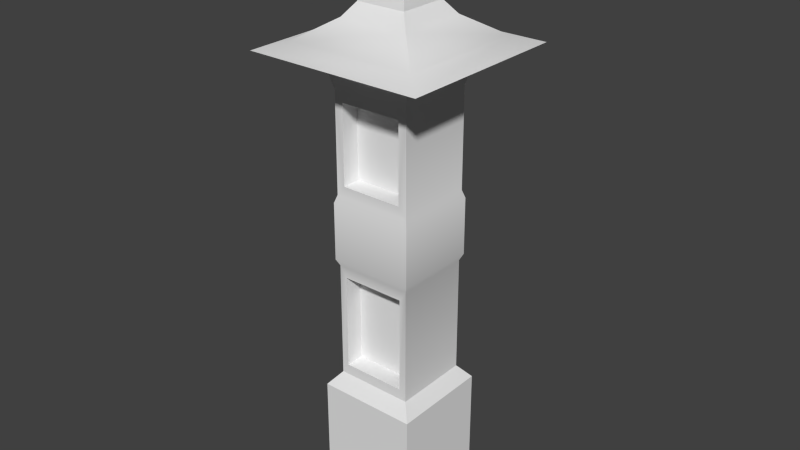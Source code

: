 # Source: Gate_Pillar.blend  (saved by Blender 2.76.0; exported with 4.5.12 LTS)
import bpy
from mathutils import Matrix  # noqa: F401  (used for matrix-valued properties, if any)

bpy.ops.wm.read_factory_settings(use_empty=True)
scene = bpy.context.scene
scene.name = 'Scene'

# ---- collections
col_collection_1 = bpy.data.collections.new('Collection 1'); scene.collection.children.link(col_collection_1)

# ---- node groups
ng_auto_smooth = bpy.data.node_groups.new('Auto Smooth', 'GeometryNodeTree')
_s = ng_auto_smooth.interface.new_socket(name='Geometry', in_out='OUTPUT', socket_type='NodeSocketGeometry')
_s = ng_auto_smooth.interface.new_socket(name='Geometry', in_out='INPUT', socket_type='NodeSocketGeometry')
_s = ng_auto_smooth.interface.new_socket(name='Angle', in_out='INPUT', socket_type='NodeSocketFloat')
_s.subtype = 'ANGLE'
_s.min_value = 0.0
_s.max_value = 3.142
ng_auto_smooth.is_modifier = True
_N = ng_auto_smooth.nodes; _L = ng_auto_smooth.links
n0 = _N.new('NodeGroupOutput'); n0.name = 'Group Output'; n0.location = (480, -100)
n1 = _N.new('NodeGroupInput'); n1.name = 'Group Input'; n1.location = (-420, -300)
n2 = _N.new('NodeGroupInput'); n2.name = 'Group Input.001'; n2.location = (-60, -100)
n3 = _N.new('GeometryNodeSetShadeSmooth'); n3.name = 'Set Shade Smooth'; n3.location = (120, -100)
n3.domain = 'EDGE'
n4 = _N.new('GeometryNodeSetShadeSmooth'); n4.name = 'Set Shade Smooth.001'; n4.location = (300, -100)
n5 = _N.new('GeometryNodeInputMeshEdgeAngle'); n5.name = 'Edge Angle'; n5.location = (-420, -220)
n6 = _N.new('GeometryNodeInputEdgeSmooth'); n6.name = 'Is Edge Smooth'; n6.location = (-60, -160)
n7 = _N.new('GeometryNodeInputShadeSmooth'); n7.name = 'Is Face Smooth'; n7.location = (-240, -340)
n8 = _N.new('FunctionNodeBooleanMath'); n8.name = 'Boolean Math'; n8.location = (-60, -220)
n9 = _N.new('FunctionNodeCompare'); n9.name = 'Compare'; n9.location = (-240, -180)
n9.operation = 'LESS_EQUAL'
_L.new(n5.outputs[0], n9.inputs[0])
_L.new(n4.outputs[0], n0.inputs[0])
_L.new(n1.outputs[1], n9.inputs[1])
_L.new(n9.outputs[0], n8.inputs[0])
_L.new(n7.outputs[0], n8.inputs[1])
_L.new(n2.outputs[0], n3.inputs[0])
_L.new(n6.outputs[0], n3.inputs[1])
_L.new(n3.outputs[0], n4.inputs[0])
_L.new(n8.outputs[0], n3.inputs[2])
n0.is_active_output = True

# ---- world
world_world = bpy.data.worlds.new('World'); scene.world = world_world
world_world.color = (0.05088, 0.05088, 0.05088)
world_world.use_sun_shadow = False
world_world.sun_shadow_jitter_overblur = 0.0
world_world.cycles.sampling_method = 'MANUAL'
world_world.cycles.sample_map_resolution = 256

# ---- meshes
me_cube = bpy.data.meshes.new('Cube')
me_cube.from_pydata([(-0.2029, 0.2248, -0.01081), (-0.2029, 0.2248, 0.4517), (0.2029, 0.2248, -0.01081), (0.2029, 0.2248, 0.4517), (-0.2029, -0.181, -0.01081), (-0.2029, -0.181, 0.4517), (0.2029, -0.181, -0.01081), (0.2029, -0.181, 0.4517), (-0.1574, 0.1793, 0.5074), (0.1574, 0.1793, 0.5074), (0.1574, -0.1355, 0.5074), (-0.1574, -0.1355, 0.5074), (-0.1574, 0.1793, 0.9822), (0.1574, 0.1793, 0.9822), (0.1574, -0.1355, 0.9822), (-0.1574, -0.1355, 0.9822), (-0.1696, 0.1915, 1.008), (0.1696, 0.1915, 1.008), (0.1696, -0.1477, 1.008), (-0.1696, -0.1477, 1.008), (-0.1696, 0.1915, 1.241), (0.1696, 0.1915, 1.241), (0.1696, -0.1477, 1.241), (-0.1696, -0.1477, 1.241), (-0.1595, 0.1814, 1.273), (0.1595, 0.1814, 1.273), (0.1595, -0.1376, 1.273), (-0.1595, -0.1376, 1.273), (-0.1595, 0.1814, 1.676), (0.1595, 0.1814, 1.676), (0.1595, -0.1376, 1.676), (-0.1595, -0.1376, 1.676), (-0.1728, 0.1947, 1.727), (0.1728, 0.1947, 1.727), (0.1728, -0.1509, 1.727), (-0.1728, -0.1509, 1.727), (-0.2347, 0.2566, 1.778), (0.2347, 0.2566, 1.778), (0.2347, -0.2128, 1.778), (-0.2347, -0.2128, 1.778), (-0.2231, 0.245, 1.805), (0.2231, 0.245, 1.805), (0.2231, -0.2012, 1.805), (-0.2231, -0.2012, 1.805), (-0.3573, 0.3792, 1.822), (0.3573, 0.3792, 1.822), (0.3573, -0.3354, 1.822), (-0.3573, -0.3354, 1.822), (-0.2652, 0.2871, 1.851), (0.2652, 0.2871, 1.851), (0.2652, -0.2433, 1.851), (-0.2652, -0.2433, 1.851), (-0.1409, 0.1628, 1.93), (0.1409, 0.1628, 1.93), (0.1409, -0.119, 1.93), (-0.1409, -0.119, 1.93), (-0.1007, 0.1226, 1.983), (0.1007, 0.1226, 1.983), (0.1007, -0.0788, 1.983), (-0.1007, -0.0788, 1.983), (-0.1007, 0.1226, 2.019), (0.1007, 0.1226, 2.019), (0.1007, -0.0788, 2.019), (-0.1007, -0.0788, 2.019), (0.1288, -0.1355, 0.5507), (-0.1288, -0.1355, 0.5507), (0.1288, -0.1355, 0.939), (-0.1288, -0.1355, 0.939), (0.1261, -0.1376, 1.315), (-0.1261, -0.1376, 1.315), (0.1261, -0.1376, 1.634), (-0.1261, -0.1376, 1.634), (0.1288, -0.05959, 0.5507), (-0.1288, -0.05959, 0.5507), (0.1288, -0.05959, 0.939), (-0.1288, -0.05959, 0.939), (0.1261, -0.06167, 1.315), (-0.1261, -0.06167, 1.315), (0.1261, -0.06167, 1.634), (-0.1261, -0.06167, 1.634), (-0.04269, 0.06459, 2.155), (0.04269, 0.06459, 2.155), (0.04269, -0.02078, 2.155), (-0.04269, -0.02078, 2.155), (-0.04269, 0.06459, 2.291), (0.04269, 0.06459, 2.291), (0.04269, -0.02078, 2.291), (-0.04269, -0.02078, 2.291)], [], [(3, 7, 6, 2), (7, 5, 4, 6), (5, 1, 0, 4), (6, 4, 0, 2), (69, 77, 79, 71), (14, 15, 67, 66), (71, 79, 78, 70), (3, 9, 10, 7), (7, 10, 11, 5), (5, 11, 8, 1), (52, 56, 57, 53), (8, 12, 13, 9), (70, 30, 31, 71), (18, 22, 23, 19), (59, 63, 60, 56), (13, 17, 18, 14), (15, 19, 16, 12), (14, 18, 19, 15), (21, 25, 26, 22), (19, 23, 20, 16), (30, 34, 35, 31), (25, 29, 30, 26), (81, 85, 86, 82), (22, 26, 27, 23), (20, 24, 25, 21), (60, 80, 81, 61), (29, 33, 34, 30), (69, 27, 26, 68), (27, 31, 28, 24), (85, 84, 87, 86), (32, 36, 37, 33), (23, 27, 24, 20), (28, 32, 33, 29), (31, 35, 32, 28), (37, 41, 42, 38), (51, 47, 46, 50), (33, 37, 38, 34), (34, 38, 39, 35), (70, 68, 26, 30), (38, 42, 43, 39), (12, 16, 17, 13), (39, 43, 40, 36), (54, 50, 49, 53), (46, 42, 41, 45), (47, 43, 42, 46), (44, 40, 43, 47), (52, 48, 51, 55), (53, 49, 48, 52), (55, 51, 50, 54), (45, 41, 40, 44), (54, 58, 59, 55), (49, 45, 44, 48), (48, 44, 47, 51), (50, 46, 45, 49), (16, 20, 21, 17), (1, 8, 9, 3), (55, 59, 56, 52), (53, 57, 58, 54), (61, 81, 82, 62), (9, 13, 14, 10), (57, 61, 62, 58), (58, 62, 63, 59), (56, 60, 61, 57), (11, 15, 12, 8), (71, 31, 27, 69), (11, 67, 15), (10, 64, 65, 11), (14, 64, 10), (35, 39, 36, 32), (1, 3, 2, 0), (72, 74, 75, 73), (76, 78, 79, 77), (66, 74, 72, 64), (67, 75, 74, 66), (70, 78, 76, 68), (68, 76, 77, 69), (65, 73, 75, 67), (64, 72, 73, 65), (62, 82, 83, 63), (36, 40, 41, 37), (63, 83, 80, 60), (82, 86, 87, 83), (24, 28, 29, 25), (17, 21, 22, 18), (80, 84, 85, 81), (11, 65, 67), (14, 66, 64), (83, 87, 84, 80)])
me_cube.polygons.foreach_set('use_smooth', [True] * 88)
_uv = me_cube.uv_layers.new(name='UVMap')
_uv.uv.foreach_set('vector', [0.5567, 0.1811, 0.3712, 0.1811, 0.3712, 0.0, 0.5567, 2.16e-08, 0.0, 0.4997, 0.1856, 0.4997, 0.1856, 0.6809, 6.637e-08, 0.6809, 0.1856, 0.4997, 0.3712, 0.4997, 0.3712, 0.6808, 0.1856, 0.6808, 1.106e-08, 0.8621, 0.0, 0.6809, 0.1856, 0.6809, 0.1856, 0.8621, 0.953, 0.8057, 0.9183, 0.8057, 0.9183, 0.6807, 0.953, 0.6807, 0.0208, 0.2915, 0.1648, 0.2915, 0.1517, 0.3084, 0.03391, 0.3084, 0.953, 0.7934, 0.9877, 0.7934, 0.9877, 0.906, 0.953, 0.906, 0.5567, 0.1811, 0.5359, 0.2036, 0.392, 0.2036, 0.3712, 0.1811, 0.0, 0.4997, 0.0208, 0.4774, 0.1648, 0.4774, 0.1856, 0.4997, 0.1856, 0.4997, 0.2064, 0.4772, 0.3503, 0.4772, 0.3712, 0.4997, 0.7423, 0.353, 0.7607, 0.3315, 0.8528, 0.3315, 0.8712, 0.353, 0.5775, 0.477, 0.5775, 0.2912, 0.7215, 0.2912, 0.7215, 0.477, 0.03512, 0.03615, 0.01985, 0.0196, 0.1657, 0.0196, 0.1505, 0.03615, 0.01521, 0.2817, 0.01521, 0.1904, 0.1704, 0.1904, 0.1704, 0.2817, 0.7607, 0.6177, 0.7607, 0.6035, 0.8528, 0.6035, 0.8528, 0.6177, 0.5359, 0.3895, 0.5415, 0.3993, 0.3864, 0.3993, 0.392, 0.3895, 0.2064, 0.2913, 0.2008, 0.2816, 0.3559, 0.2816, 0.3503, 0.2913, 0.0208, 0.2915, 0.01521, 0.2817, 0.1704, 0.2817, 0.1648, 0.2915, 0.5415, 0.4905, 0.5369, 0.5033, 0.391, 0.5033, 0.3864, 0.4905, 0.2008, 0.2816, 0.2008, 0.1903, 0.3559, 0.1903, 0.3559, 0.2816, 0.01985, 0.0196, 0.01377, 8.641e-08, 0.1718, 0.0, 0.1657, 0.0196, 0.5369, 0.5033, 0.5369, 0.6613, 0.391, 0.6613, 0.391, 0.5033, 0.7872, 0.4064, 0.7872, 0.353, 0.8262, 0.353, 0.8262, 0.4064, 0.01521, 0.1904, 0.01985, 0.1777, 0.1657, 0.1777, 0.1704, 0.1904, 0.5719, 0.1903, 0.5766, 0.1775, 0.7224, 0.1775, 0.7271, 0.1903, 0.7607, 0.3173, 0.7872, 0.2631, 0.8262, 0.2631, 0.8528, 0.3173, 0.5369, 0.6613, 0.543, 0.6808, 0.3849, 0.6808, 0.391, 0.6613, 0.1505, 0.1611, 0.1657, 0.1777, 0.01985, 0.1777, 0.03512, 0.1611, 0.2054, 0.1775, 0.2054, 0.01953, 0.3513, 0.01953, 0.3513, 0.1775, 0.7813, 0.6772, 0.7423, 0.6772, 0.7423, 0.6391, 0.7813, 0.6391, 0.7706, 0.182, 0.7423, 0.2096, 0.7423, 2.16e-08, 0.7706, 0.02766, 0.2008, 0.1903, 0.2054, 0.1775, 0.3513, 0.1775, 0.3559, 0.1903, 0.5766, 0.01949, 0.5705, 0.0, 0.7285, 0.0, 0.7224, 0.01949, 0.2054, 0.01953, 0.1993, 0.0, 0.3574, 0.0, 0.3513, 0.01953, 0.9681, 0.2096, 0.957, 0.2044, 0.957, 0.005194, 0.9681, 0.0, 0.5989, 0.7219, 0.5567, 0.6807, 0.8836, 0.6807, 0.8414, 0.7219, 0.7706, 0.02766, 0.7423, 2.16e-08, 0.957, 0.0, 0.9287, 0.02766, 0.9287, 0.02766, 0.957, 0.0, 0.957, 0.2096, 0.9287, 0.182, 0.03512, 0.03615, 0.03512, 0.1611, 0.01985, 0.1777, 0.01985, 0.0196, 0.9901, 0.2096, 0.9791, 0.2044, 0.9791, 0.005194, 0.9901, 0.0, 0.5775, 0.2912, 0.5719, 0.2815, 0.7271, 0.2815, 0.7215, 0.2912, 0.9791, 0.2096, 0.9681, 0.2044, 0.9681, 0.005194, 0.9791, 0.0, 0.7846, 0.7774, 0.8414, 0.7219, 0.8414, 0.9588, 0.7846, 0.9032, 0.1856, 0.6808, 0.247, 0.7408, 0.247, 0.94, 0.1856, 1.0, 0.5124, 0.6808, 0.451, 0.7408, 0.247, 0.7408, 0.1856, 0.6808, 0.5124, 1.0, 0.451, 0.94, 0.451, 0.7408, 0.5124, 0.6808, 0.6557, 0.9032, 0.5989, 0.9588, 0.5989, 0.7219, 0.6557, 0.7774, 0.7846, 0.9032, 0.8414, 0.9588, 0.5989, 0.9588, 0.6557, 0.9032, 0.6557, 0.7774, 0.5989, 0.7219, 0.8414, 0.7219, 0.7846, 0.7774, 0.1856, 1.0, 0.247, 0.94, 0.451, 0.94, 0.5124, 1.0, 0.8712, 0.3522, 0.8895, 0.3311, 0.9816, 0.3311, 1.0, 0.3522, 0.8414, 0.9588, 0.8836, 0.9999, 0.5567, 0.9999, 0.5989, 0.9588, 0.5989, 0.9588, 0.5567, 0.9999, 0.5567, 0.6807, 0.5989, 0.7219, 0.8414, 0.7219, 0.8836, 0.6807, 0.8836, 0.9999, 0.8414, 0.9588, 0.5719, 0.2815, 0.5719, 0.1903, 0.7271, 0.1903, 0.7271, 0.2815, 0.5567, 0.4997, 0.5775, 0.477, 0.7215, 0.477, 0.7423, 0.4997, 0.7423, 0.6391, 0.7607, 0.6177, 0.8528, 0.6177, 0.8712, 0.6391, 0.7423, 0.496, 0.7607, 0.4746, 0.8528, 0.4746, 0.8712, 0.496, 0.7607, 0.4605, 0.7872, 0.4064, 0.8262, 0.4064, 0.8528, 0.4605, 0.5359, 0.2036, 0.5359, 0.3895, 0.392, 0.3895, 0.392, 0.2036, 0.7607, 0.4746, 0.7607, 0.4605, 0.8528, 0.4605, 0.8528, 0.4746, 0.8895, 0.3311, 0.8895, 0.3169, 0.9816, 0.3169, 0.9816, 0.3311, 0.7607, 0.3315, 0.7607, 0.3173, 0.8528, 0.3173, 0.8528, 0.3315, 0.2064, 0.4772, 0.2064, 0.2913, 0.3503, 0.2913, 0.3503, 0.4772, 0.1505, 0.03615, 0.1657, 0.0196, 0.1657, 0.1777, 0.1505, 0.1611, 0.1648, 0.4774, 0.1517, 0.3084, 0.1648, 0.2915, 0.0208, 0.4774, 0.03391, 0.4605, 0.1517, 0.4605, 0.1648, 0.4774, 0.0208, 0.2915, 0.03391, 0.4605, 0.0208, 0.4774, 0.9287, 0.182, 0.957, 0.2096, 0.7423, 0.2096, 0.7706, 0.182, 0.5567, 0.4997, 0.7423, 0.4997, 0.7423, 0.6807, 0.5567, 0.6807, 0.8712, 0.5044, 0.8712, 0.3522, 0.9889, 0.3522, 0.9889, 0.5044, 0.9865, 0.5044, 0.9865, 0.6293, 0.8712, 0.6293, 0.8712, 0.5044, 0.5124, 0.6808, 0.5471, 0.6808, 0.5471, 0.8329, 0.5124, 0.8329, 0.8836, 0.8328, 0.9183, 0.8328, 0.9183, 0.9478, 0.8836, 0.9478, 0.9183, 0.8057, 0.953, 0.8057, 0.953, 0.9306, 0.9183, 0.9306, 0.953, 0.6807, 0.9877, 0.6807, 0.9877, 0.7934, 0.953, 0.7934, 0.9183, 0.8328, 0.8836, 0.8328, 0.8836, 0.6807, 0.9183, 0.6807, 0.5124, 0.8329, 0.5471, 0.8329, 0.5471, 0.9479, 0.5124, 0.9479, 0.8895, 0.3169, 0.9161, 0.2631, 0.9551, 0.2631, 0.9816, 0.3169, 0.9988, 0.8904, 0.9877, 0.8852, 0.9877, 0.6859, 0.9988, 0.6807, 0.7607, 0.6035, 0.7872, 0.5495, 0.8262, 0.5495, 0.8528, 0.6035, 0.9161, 0.2631, 0.9161, 0.2096, 0.9551, 0.2096, 0.9551, 0.2631, 0.5766, 0.1775, 0.5766, 0.01949, 0.7224, 0.01949, 0.7224, 0.1775, 0.5415, 0.3993, 0.5415, 0.4905, 0.3864, 0.4905, 0.3864, 0.3993, 0.7872, 0.2631, 0.7872, 0.2096, 0.8262, 0.2096, 0.8262, 0.2631, 0.1648, 0.4774, 0.1517, 0.4605, 0.1517, 0.3084, 0.0208, 0.2915, 0.03391, 0.3084, 0.03391, 0.4605, 0.7872, 0.5495, 0.7872, 0.496, 0.8262, 0.496, 0.8262, 0.5495])
me_cube.use_remesh_preserve_volume = False
me_cube.use_remesh_preserve_attributes = False
me_cube.use_mirror_vertex_groups = False
me_cube.update()

# ---- objects
ob_s_gatepillar = bpy.data.objects.new('S_GatePillar', me_cube)

# ---- transforms, parenting, visibility, modifiers, constraints
ob_s_gatepillar.location = (0.0, 0.0, 0.0)
ob_s_gatepillar.lock_location = (True, True, True)
ob_s_gatepillar.lock_rotation = (True, True, True)
ob_s_gatepillar.lock_scale = (True, True, True)
ob_s_gatepillar.lineart.crease_threshold = 0.0
_m = ob_s_gatepillar.modifiers.new('Triangulate', 'TRIANGULATE')
_m = ob_s_gatepillar.modifiers.new('Auto Smooth', 'NODES')
_m.node_group = ng_auto_smooth
_gi = [s.identifier for s in ng_auto_smooth.interface.items_tree if s.item_type == 'SOCKET' and s.in_out == 'INPUT']
_m[_gi[1]] = 0.5236  # Angle

# ---- collection membership
col_collection_1.objects.link(ob_s_gatepillar)

# ---- scene / render settings (as saved in the file)
scene.frame_start = 1; scene.frame_end = 250; scene.frame_set(1)
scene.render.engine = 'BLENDER_EEVEE_NEXT'
scene.render.resolution_percentage = 50
scene.render.dither_intensity = 0.0
scene.cycles.use_denoising = False
scene.cycles.samples = 10
scene.cycles.sampling_pattern = 'TABULATED_SOBOL'
scene.cycles.light_sampling_threshold = 0.0
scene.cycles.use_adaptive_sampling = False
scene.cycles.use_light_tree = False
scene.cycles.blur_glossy = 0.0
scene.cycles.pixel_filter_type = 'GAUSSIAN'
scene.cycles.sample_clamp_indirect = 0.0
scene.view_settings.view_transform = 'Standard'
bpy.context.view_layer.update()

# ---- added for rendering (the .blend has no active camera and no usable light): camera, sun
cam_auto = bpy.data.cameras.new('AutoCamera')
cam_auto.lens = 50.0
cam_auto.sensor_width = 36.0
cam_auto.clip_end = 1000.0
ob_auto_camera = bpy.data.objects.new('AutoCamera', cam_auto)
scene.collection.objects.link(ob_auto_camera)
ob_auto_camera.location = (2.32618, -2.76951, 3.00117)
ob_auto_camera.rotation_euler = (1.09748, -7.21219e-08, 0.694738)
scene.camera = ob_auto_camera
light_auto_sun = bpy.data.lights.new('AutoSun', 'SUN')
light_auto_sun.energy = 3.0
light_auto_sun.angle = 0.0523599
ob_auto_sun = bpy.data.objects.new('AutoSun', light_auto_sun)
scene.collection.objects.link(ob_auto_sun)
ob_auto_sun.rotation_euler = (0.872665, 0.174533, 0.523599)
bpy.context.view_layer.update()
